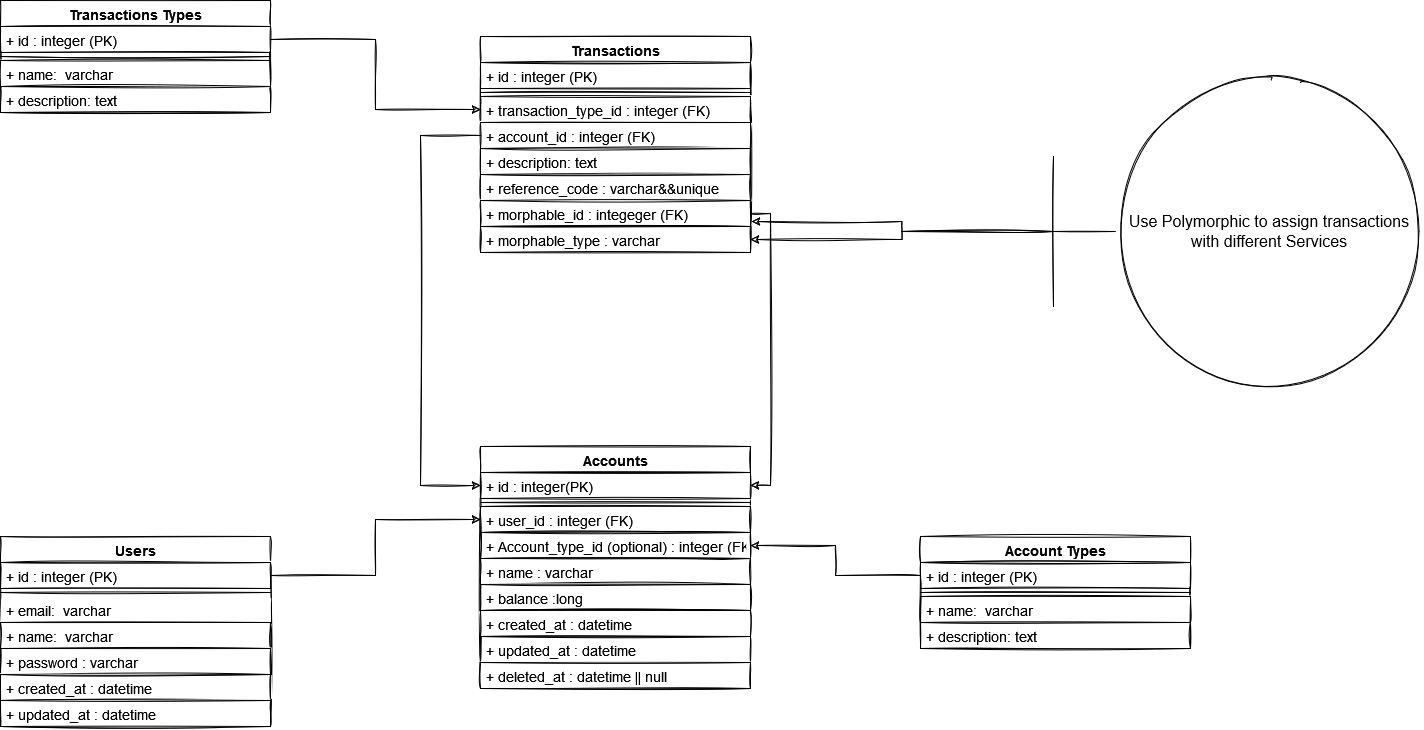

The diagram above was exported from draw.io. Its source (the exported page's mxGraphModel, read from the mxfile embedded in the PNG):
<mxGraphModel dx="2031" dy="1114" grid="0" gridSize="10" guides="1" tooltips="1" connect="1" arrows="1" fold="1" page="1" pageScale="1" pageWidth="850" pageHeight="1100" background="#ffffff" math="0" shadow="0">
  <root>
    <mxCell id="0" />
    <mxCell id="1" parent="0" />
    <mxCell id="YL0PsNm_QgpDCuNlVShX-8" value="Accounts&#10;" style="swimlane;fontStyle=1;align=center;verticalAlign=top;childLayout=stackLayout;horizontal=1;startSize=26;horizontalStack=0;resizeParent=1;resizeParentMax=0;resizeLast=0;collapsible=1;marginBottom=0;sketch=1;fontSize=14;fillColor=default;strokeColor=default;" vertex="1" parent="1">
      <mxGeometry x="659" y="606" width="270" height="242" as="geometry" />
    </mxCell>
    <mxCell id="YL0PsNm_QgpDCuNlVShX-9" value="+ id : integer(PK)&#10;" style="text;strokeColor=default;fillColor=default;align=left;verticalAlign=top;spacingLeft=4;spacingRight=4;overflow=hidden;rotatable=0;points=[[0,0.5],[1,0.5]];portConstraint=eastwest;sketch=1;fontSize=14;" vertex="1" parent="YL0PsNm_QgpDCuNlVShX-8">
      <mxGeometry y="26" width="270" height="26" as="geometry" />
    </mxCell>
    <mxCell id="YL0PsNm_QgpDCuNlVShX-10" value="" style="line;strokeWidth=1;fillColor=default;align=left;verticalAlign=middle;spacingTop=-1;spacingLeft=3;spacingRight=3;rotatable=0;labelPosition=right;points=[];portConstraint=eastwest;sketch=1;fontSize=14;strokeColor=default;" vertex="1" parent="YL0PsNm_QgpDCuNlVShX-8">
      <mxGeometry y="52" width="270" height="8" as="geometry" />
    </mxCell>
    <mxCell id="YL0PsNm_QgpDCuNlVShX-11" value="+ user_id : integer (FK)" style="text;strokeColor=default;fillColor=default;align=left;verticalAlign=top;spacingLeft=4;spacingRight=4;overflow=hidden;rotatable=0;points=[[0,0.5],[1,0.5]];portConstraint=eastwest;sketch=1;fontSize=14;" vertex="1" parent="YL0PsNm_QgpDCuNlVShX-8">
      <mxGeometry y="60" width="270" height="26" as="geometry" />
    </mxCell>
    <mxCell id="YL0PsNm_QgpDCuNlVShX-21" value="+ Account_type_id (optional) : integer (FK)" style="text;strokeColor=default;fillColor=default;align=left;verticalAlign=top;spacingLeft=4;spacingRight=4;overflow=hidden;rotatable=0;points=[[0,0.5],[1,0.5]];portConstraint=eastwest;sketch=1;fontSize=14;" vertex="1" parent="YL0PsNm_QgpDCuNlVShX-8">
      <mxGeometry y="86" width="270" height="26" as="geometry" />
    </mxCell>
    <mxCell id="YL0PsNm_QgpDCuNlVShX-22" value="+ name : varchar " style="text;strokeColor=default;fillColor=default;align=left;verticalAlign=top;spacingLeft=4;spacingRight=4;overflow=hidden;rotatable=0;points=[[0,0.5],[1,0.5]];portConstraint=eastwest;sketch=1;fontSize=14;" vertex="1" parent="YL0PsNm_QgpDCuNlVShX-8">
      <mxGeometry y="112" width="270" height="26" as="geometry" />
    </mxCell>
    <mxCell id="YL0PsNm_QgpDCuNlVShX-23" value="+ balance :long " style="text;strokeColor=default;fillColor=default;align=left;verticalAlign=top;spacingLeft=4;spacingRight=4;overflow=hidden;rotatable=0;points=[[0,0.5],[1,0.5]];portConstraint=eastwest;sketch=1;fontSize=14;" vertex="1" parent="YL0PsNm_QgpDCuNlVShX-8">
      <mxGeometry y="138" width="270" height="26" as="geometry" />
    </mxCell>
    <mxCell id="YL0PsNm_QgpDCuNlVShX-24" value="+ created_at : datetime&#10;" style="text;strokeColor=default;fillColor=default;align=left;verticalAlign=top;spacingLeft=4;spacingRight=4;overflow=hidden;rotatable=0;points=[[0,0.5],[1,0.5]];portConstraint=eastwest;sketch=1;fontSize=14;" vertex="1" parent="YL0PsNm_QgpDCuNlVShX-8">
      <mxGeometry y="164" width="270" height="26" as="geometry" />
    </mxCell>
    <mxCell id="YL0PsNm_QgpDCuNlVShX-26" value="+ updated_at : datetime&#10;" style="text;strokeColor=default;fillColor=default;align=left;verticalAlign=top;spacingLeft=4;spacingRight=4;overflow=hidden;rotatable=0;points=[[0,0.5],[1,0.5]];portConstraint=eastwest;sketch=1;fontSize=14;" vertex="1" parent="YL0PsNm_QgpDCuNlVShX-8">
      <mxGeometry y="190" width="270" height="26" as="geometry" />
    </mxCell>
    <mxCell id="YL0PsNm_QgpDCuNlVShX-25" value="+ deleted_at : datetime || null&#10;" style="text;strokeColor=default;fillColor=default;align=left;verticalAlign=top;spacingLeft=4;spacingRight=4;overflow=hidden;rotatable=0;points=[[0,0.5],[1,0.5]];portConstraint=eastwest;sketch=1;fontSize=14;" vertex="1" parent="YL0PsNm_QgpDCuNlVShX-8">
      <mxGeometry y="216" width="270" height="26" as="geometry" />
    </mxCell>
    <mxCell id="YL0PsNm_QgpDCuNlVShX-12" value="Users" style="swimlane;fontStyle=1;align=center;verticalAlign=top;childLayout=stackLayout;horizontal=1;startSize=26;horizontalStack=0;resizeParent=1;resizeParentMax=0;resizeLast=0;collapsible=1;marginBottom=0;sketch=1;fontSize=14;fillColor=default;" vertex="1" parent="1">
      <mxGeometry x="179" y="696" width="270" height="190" as="geometry" />
    </mxCell>
    <mxCell id="YL0PsNm_QgpDCuNlVShX-13" value="+ id : integer (PK)" style="text;strokeColor=default;fillColor=default;align=left;verticalAlign=top;spacingLeft=4;spacingRight=4;overflow=hidden;rotatable=0;points=[[0,0.5],[1,0.5]];portConstraint=eastwest;sketch=1;fontSize=14;" vertex="1" parent="YL0PsNm_QgpDCuNlVShX-12">
      <mxGeometry y="26" width="270" height="26" as="geometry" />
    </mxCell>
    <mxCell id="YL0PsNm_QgpDCuNlVShX-14" value="" style="line;strokeWidth=1;fillColor=default;align=left;verticalAlign=middle;spacingTop=-1;spacingLeft=3;spacingRight=3;rotatable=0;labelPosition=right;points=[];portConstraint=eastwest;sketch=1;fontSize=14;" vertex="1" parent="YL0PsNm_QgpDCuNlVShX-12">
      <mxGeometry y="52" width="270" height="8" as="geometry" />
    </mxCell>
    <mxCell id="YL0PsNm_QgpDCuNlVShX-15" value="+ email:  varchar" style="text;strokeColor=none;fillColor=default;align=left;verticalAlign=top;spacingLeft=4;spacingRight=4;overflow=hidden;rotatable=0;points=[[0,0.5],[1,0.5]];portConstraint=eastwest;sketch=1;fontSize=14;" vertex="1" parent="YL0PsNm_QgpDCuNlVShX-12">
      <mxGeometry y="60" width="270" height="26" as="geometry" />
    </mxCell>
    <mxCell id="YL0PsNm_QgpDCuNlVShX-17" value="+ name:  varchar" style="text;strokeColor=default;fillColor=default;align=left;verticalAlign=top;spacingLeft=4;spacingRight=4;overflow=hidden;rotatable=0;points=[[0,0.5],[1,0.5]];portConstraint=eastwest;sketch=1;fontSize=14;" vertex="1" parent="YL0PsNm_QgpDCuNlVShX-12">
      <mxGeometry y="86" width="270" height="26" as="geometry" />
    </mxCell>
    <mxCell id="YL0PsNm_QgpDCuNlVShX-18" value="+ password : varchar" style="text;strokeColor=default;fillColor=default;align=left;verticalAlign=top;spacingLeft=4;spacingRight=4;overflow=hidden;rotatable=0;points=[[0,0.5],[1,0.5]];portConstraint=eastwest;sketch=1;fontSize=14;" vertex="1" parent="YL0PsNm_QgpDCuNlVShX-12">
      <mxGeometry y="112" width="270" height="26" as="geometry" />
    </mxCell>
    <mxCell id="YL0PsNm_QgpDCuNlVShX-19" value="+ created_at : datetime" style="text;strokeColor=default;fillColor=default;align=left;verticalAlign=top;spacingLeft=4;spacingRight=4;overflow=hidden;rotatable=0;points=[[0,0.5],[1,0.5]];portConstraint=eastwest;sketch=1;fontSize=14;" vertex="1" parent="YL0PsNm_QgpDCuNlVShX-12">
      <mxGeometry y="138" width="270" height="26" as="geometry" />
    </mxCell>
    <mxCell id="YL0PsNm_QgpDCuNlVShX-20" value="+ updated_at : datetime" style="text;strokeColor=default;fillColor=default;align=left;verticalAlign=top;spacingLeft=4;spacingRight=4;overflow=hidden;rotatable=0;points=[[0,0.5],[1,0.5]];portConstraint=eastwest;sketch=1;fontSize=14;" vertex="1" parent="YL0PsNm_QgpDCuNlVShX-12">
      <mxGeometry y="164" width="270" height="26" as="geometry" />
    </mxCell>
    <mxCell id="YL0PsNm_QgpDCuNlVShX-27" style="edgeStyle=orthogonalEdgeStyle;rounded=0;orthogonalLoop=1;jettySize=auto;html=1;sketch=1;fontSize=14;" edge="1" parent="1" source="YL0PsNm_QgpDCuNlVShX-13" target="YL0PsNm_QgpDCuNlVShX-11">
      <mxGeometry relative="1" as="geometry" />
    </mxCell>
    <mxCell id="YL0PsNm_QgpDCuNlVShX-36" value="Account Types" style="swimlane;fontStyle=1;align=center;verticalAlign=top;childLayout=stackLayout;horizontal=1;startSize=26;horizontalStack=0;resizeParent=1;resizeParentMax=0;resizeLast=0;collapsible=1;marginBottom=0;sketch=1;fontSize=14;fillColor=default;strokeColor=default;" vertex="1" parent="1">
      <mxGeometry x="1099" y="696" width="270" height="112" as="geometry" />
    </mxCell>
    <mxCell id="YL0PsNm_QgpDCuNlVShX-37" value="+ id : integer (PK)" style="text;strokeColor=default;fillColor=default;align=left;verticalAlign=top;spacingLeft=4;spacingRight=4;overflow=hidden;rotatable=0;points=[[0,0.5],[1,0.5]];portConstraint=eastwest;sketch=1;fontSize=14;" vertex="1" parent="YL0PsNm_QgpDCuNlVShX-36">
      <mxGeometry y="26" width="270" height="26" as="geometry" />
    </mxCell>
    <mxCell id="YL0PsNm_QgpDCuNlVShX-38" value="" style="line;strokeWidth=1;fillColor=default;align=left;verticalAlign=middle;spacingTop=-1;spacingLeft=3;spacingRight=3;rotatable=0;labelPosition=right;points=[];portConstraint=eastwest;sketch=1;fontSize=14;strokeColor=default;" vertex="1" parent="YL0PsNm_QgpDCuNlVShX-36">
      <mxGeometry y="52" width="270" height="8" as="geometry" />
    </mxCell>
    <mxCell id="YL0PsNm_QgpDCuNlVShX-39" value="+ name:  varchar" style="text;strokeColor=default;fillColor=default;align=left;verticalAlign=top;spacingLeft=4;spacingRight=4;overflow=hidden;rotatable=0;points=[[0,0.5],[1,0.5]];portConstraint=eastwest;sketch=1;fontSize=14;" vertex="1" parent="YL0PsNm_QgpDCuNlVShX-36">
      <mxGeometry y="60" width="270" height="26" as="geometry" />
    </mxCell>
    <mxCell id="YL0PsNm_QgpDCuNlVShX-44" value="+ description: text" style="text;strokeColor=default;fillColor=default;align=left;verticalAlign=top;spacingLeft=4;spacingRight=4;overflow=hidden;rotatable=0;points=[[0,0.5],[1,0.5]];portConstraint=eastwest;sketch=1;fontSize=14;" vertex="1" parent="YL0PsNm_QgpDCuNlVShX-36">
      <mxGeometry y="86" width="270" height="26" as="geometry" />
    </mxCell>
    <mxCell id="YL0PsNm_QgpDCuNlVShX-46" style="edgeStyle=orthogonalEdgeStyle;rounded=0;orthogonalLoop=1;jettySize=auto;html=1;entryX=1;entryY=0.5;entryDx=0;entryDy=0;sketch=1;fontSize=14;" edge="1" parent="1" source="YL0PsNm_QgpDCuNlVShX-37" target="YL0PsNm_QgpDCuNlVShX-21">
      <mxGeometry relative="1" as="geometry" />
    </mxCell>
    <mxCell id="YL0PsNm_QgpDCuNlVShX-47" value="Transactions Types" style="swimlane;fontStyle=1;align=center;verticalAlign=top;childLayout=stackLayout;horizontal=1;startSize=26;horizontalStack=0;resizeParent=1;resizeParentMax=0;resizeLast=0;collapsible=1;marginBottom=0;sketch=1;fontSize=14;fillColor=default;" vertex="1" parent="1">
      <mxGeometry x="179" y="160" width="270" height="112" as="geometry" />
    </mxCell>
    <mxCell id="YL0PsNm_QgpDCuNlVShX-48" value="+ id : integer (PK)" style="text;strokeColor=default;fillColor=default;align=left;verticalAlign=top;spacingLeft=4;spacingRight=4;overflow=hidden;rotatable=0;points=[[0,0.5],[1,0.5]];portConstraint=eastwest;sketch=1;fontSize=14;" vertex="1" parent="YL0PsNm_QgpDCuNlVShX-47">
      <mxGeometry y="26" width="270" height="26" as="geometry" />
    </mxCell>
    <mxCell id="YL0PsNm_QgpDCuNlVShX-49" value="" style="line;strokeWidth=1;fillColor=default;align=left;verticalAlign=middle;spacingTop=-1;spacingLeft=3;spacingRight=3;rotatable=0;labelPosition=right;points=[];portConstraint=eastwest;sketch=1;fontSize=14;" vertex="1" parent="YL0PsNm_QgpDCuNlVShX-47">
      <mxGeometry y="52" width="270" height="8" as="geometry" />
    </mxCell>
    <mxCell id="YL0PsNm_QgpDCuNlVShX-50" value="+ name:  varchar" style="text;strokeColor=default;fillColor=default;align=left;verticalAlign=top;spacingLeft=4;spacingRight=4;overflow=hidden;rotatable=0;points=[[0,0.5],[1,0.5]];portConstraint=eastwest;sketch=1;fontSize=14;" vertex="1" parent="YL0PsNm_QgpDCuNlVShX-47">
      <mxGeometry y="60" width="270" height="26" as="geometry" />
    </mxCell>
    <mxCell id="YL0PsNm_QgpDCuNlVShX-51" value="+ description: text" style="text;strokeColor=default;fillColor=default;align=left;verticalAlign=top;spacingLeft=4;spacingRight=4;overflow=hidden;rotatable=0;points=[[0,0.5],[1,0.5]];portConstraint=eastwest;sketch=1;fontSize=14;" vertex="1" parent="YL0PsNm_QgpDCuNlVShX-47">
      <mxGeometry y="86" width="270" height="26" as="geometry" />
    </mxCell>
    <mxCell id="YL0PsNm_QgpDCuNlVShX-57" value="Transactions" style="swimlane;fontStyle=1;align=center;verticalAlign=top;childLayout=stackLayout;horizontal=1;startSize=26;horizontalStack=0;resizeParent=1;resizeParentMax=0;resizeLast=0;collapsible=1;marginBottom=0;sketch=1;fontSize=14;fillColor=default;gradientColor=none;" vertex="1" parent="1">
      <mxGeometry x="659" y="196" width="270" height="216" as="geometry" />
    </mxCell>
    <mxCell id="YL0PsNm_QgpDCuNlVShX-58" value="+ id : integer (PK)" style="text;strokeColor=default;fillColor=default;align=left;verticalAlign=top;spacingLeft=4;spacingRight=4;overflow=hidden;rotatable=0;points=[[0,0.5],[1,0.5]];portConstraint=eastwest;sketch=1;fontSize=14;" vertex="1" parent="YL0PsNm_QgpDCuNlVShX-57">
      <mxGeometry y="26" width="270" height="26" as="geometry" />
    </mxCell>
    <mxCell id="YL0PsNm_QgpDCuNlVShX-59" value="" style="line;strokeWidth=1;fillColor=default;align=left;verticalAlign=middle;spacingTop=-1;spacingLeft=3;spacingRight=3;rotatable=0;labelPosition=right;points=[];portConstraint=eastwest;sketch=1;fontSize=14;" vertex="1" parent="YL0PsNm_QgpDCuNlVShX-57">
      <mxGeometry y="52" width="270" height="8" as="geometry" />
    </mxCell>
    <mxCell id="YL0PsNm_QgpDCuNlVShX-60" value="+ transaction_type_id : integer (FK)" style="text;strokeColor=default;fillColor=default;align=left;verticalAlign=top;spacingLeft=4;spacingRight=4;overflow=hidden;rotatable=0;points=[[0,0.5],[1,0.5]];portConstraint=eastwest;sketch=1;fontSize=14;" vertex="1" parent="YL0PsNm_QgpDCuNlVShX-57">
      <mxGeometry y="60" width="270" height="26" as="geometry" />
    </mxCell>
    <mxCell id="YL0PsNm_QgpDCuNlVShX-61" value="+ account_id : integer (FK)" style="text;strokeColor=default;fillColor=default;align=left;verticalAlign=top;spacingLeft=4;spacingRight=4;overflow=hidden;rotatable=0;points=[[0,0.5],[1,0.5]];portConstraint=eastwest;sketch=1;fontSize=14;" vertex="1" parent="YL0PsNm_QgpDCuNlVShX-57">
      <mxGeometry y="86" width="270" height="26" as="geometry" />
    </mxCell>
    <mxCell id="YL0PsNm_QgpDCuNlVShX-62" value="+ description: text" style="text;strokeColor=default;fillColor=default;align=left;verticalAlign=top;spacingLeft=4;spacingRight=4;overflow=hidden;rotatable=0;points=[[0,0.5],[1,0.5]];portConstraint=eastwest;sketch=1;fontSize=14;" vertex="1" parent="YL0PsNm_QgpDCuNlVShX-57">
      <mxGeometry y="112" width="270" height="26" as="geometry" />
    </mxCell>
    <mxCell id="YL0PsNm_QgpDCuNlVShX-67" value="+ reference_code : varchar&amp;&amp;unique" style="text;strokeColor=default;fillColor=default;align=left;verticalAlign=top;spacingLeft=4;spacingRight=4;overflow=hidden;rotatable=0;points=[[0,0.5],[1,0.5]];portConstraint=eastwest;sketch=1;fontSize=14;" vertex="1" parent="YL0PsNm_QgpDCuNlVShX-57">
      <mxGeometry y="138" width="270" height="26" as="geometry" />
    </mxCell>
    <mxCell id="YL0PsNm_QgpDCuNlVShX-63" value="+ morphable_id : integeger (FK)" style="text;strokeColor=default;fillColor=default;align=left;verticalAlign=top;spacingLeft=4;spacingRight=4;overflow=hidden;rotatable=0;points=[[0,0.5],[1,0.5]];portConstraint=eastwest;sketch=1;fontSize=14;" vertex="1" parent="YL0PsNm_QgpDCuNlVShX-57">
      <mxGeometry y="164" width="270" height="26" as="geometry" />
    </mxCell>
    <mxCell id="YL0PsNm_QgpDCuNlVShX-64" value="+ morphable_type : varchar" style="text;strokeColor=default;fillColor=default;align=left;verticalAlign=top;spacingLeft=4;spacingRight=4;overflow=hidden;rotatable=0;points=[[0,0.5],[1,0.5]];portConstraint=eastwest;sketch=1;fontSize=14;" vertex="1" parent="YL0PsNm_QgpDCuNlVShX-57">
      <mxGeometry y="190" width="270" height="26" as="geometry" />
    </mxCell>
    <mxCell id="YL0PsNm_QgpDCuNlVShX-65" style="edgeStyle=orthogonalEdgeStyle;rounded=0;orthogonalLoop=1;jettySize=auto;html=1;sketch=1;fontSize=14;" edge="1" parent="1" source="YL0PsNm_QgpDCuNlVShX-61" target="YL0PsNm_QgpDCuNlVShX-9">
      <mxGeometry relative="1" as="geometry">
        <Array as="points">
          <mxPoint x="599" y="295" />
          <mxPoint x="599" y="645" />
        </Array>
      </mxGeometry>
    </mxCell>
    <mxCell id="YL0PsNm_QgpDCuNlVShX-66" style="edgeStyle=orthogonalEdgeStyle;rounded=0;orthogonalLoop=1;jettySize=auto;html=1;entryX=1;entryY=0.5;entryDx=0;entryDy=0;sketch=1;fontSize=14;" edge="1" parent="1" source="YL0PsNm_QgpDCuNlVShX-63" target="YL0PsNm_QgpDCuNlVShX-9">
      <mxGeometry relative="1" as="geometry">
        <Array as="points">
          <mxPoint x="949" y="373" />
          <mxPoint x="949" y="645" />
        </Array>
      </mxGeometry>
    </mxCell>
    <mxCell id="YL0PsNm_QgpDCuNlVShX-68" style="edgeStyle=orthogonalEdgeStyle;rounded=0;orthogonalLoop=1;jettySize=auto;html=1;entryX=0;entryY=0.5;entryDx=0;entryDy=0;sketch=1;fontSize=14;" edge="1" parent="1" source="YL0PsNm_QgpDCuNlVShX-48" target="YL0PsNm_QgpDCuNlVShX-60">
      <mxGeometry relative="1" as="geometry" />
    </mxCell>
    <mxCell id="YL0PsNm_QgpDCuNlVShX-71" style="edgeStyle=orthogonalEdgeStyle;rounded=0;orthogonalLoop=1;jettySize=auto;html=1;entryX=1.004;entryY=-0.192;entryDx=0;entryDy=0;entryPerimeter=0;sketch=1;fontSize=14;" edge="1" parent="1" source="YL0PsNm_QgpDCuNlVShX-70" target="YL0PsNm_QgpDCuNlVShX-64">
      <mxGeometry relative="1" as="geometry" />
    </mxCell>
    <mxCell id="YL0PsNm_QgpDCuNlVShX-72" style="edgeStyle=orthogonalEdgeStyle;rounded=0;orthogonalLoop=1;jettySize=auto;html=1;sketch=1;fontSize=14;" edge="1" parent="1" source="YL0PsNm_QgpDCuNlVShX-70" target="YL0PsNm_QgpDCuNlVShX-64">
      <mxGeometry relative="1" as="geometry" />
    </mxCell>
    <mxCell id="YL0PsNm_QgpDCuNlVShX-70" value="&lt;font style=&quot;font-size: 16px;&quot;&gt;Use Polymorphic to assign transactions &lt;br style=&quot;&quot;&gt;with different Services&lt;br&gt;&lt;/font&gt;" style="shape=umlBoundary;whiteSpace=wrap;html=1;strokeColor=default;fillColor=default;perimeter=ellipsePerimeter;allowArrows=1;connectable=1;shadow=0;sketch=1;fontSize=14;" vertex="1" parent="1">
      <mxGeometry x="1232" y="241" width="370" height="300" as="geometry" />
    </mxCell>
  </root>
</mxGraphModel>